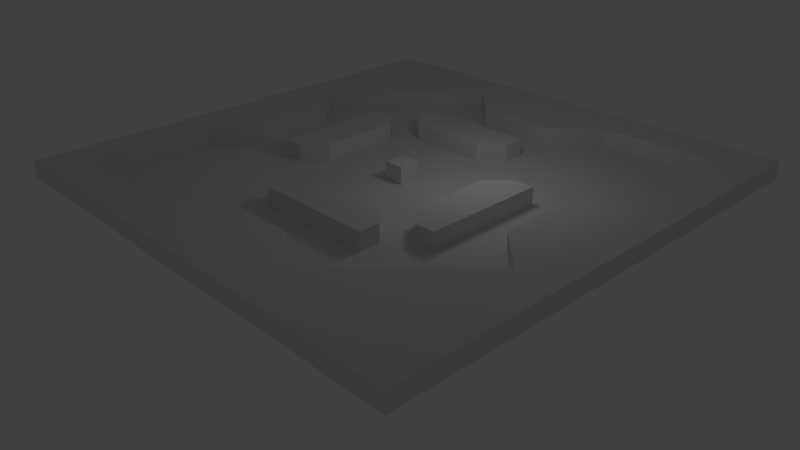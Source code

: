 # Source: obstacles_01_final_with_ground.blend  (saved by Blender 2.70.2; exported with 4.5.12 LTS)
import bpy
from mathutils import Matrix  # noqa: F401  (used for matrix-valued properties, if any)

bpy.ops.wm.read_factory_settings(use_empty=True)
scene = bpy.context.scene
scene.name = 'Scene'

# ---- collections
col_collection_1 = bpy.data.collections.new('Collection 1'); scene.collection.children.link(col_collection_1)

# ---- world
world_world = bpy.data.worlds.new('World'); scene.world = world_world
world_world.color = (0.05088, 0.05088, 0.05088)
world_world.use_sun_shadow = False
world_world.sun_shadow_jitter_overblur = 0.0
world_world.cycles.sampling_method = 'MANUAL'
world_world.cycles.sample_map_resolution = 256

# ---- cameras
cam_camera = bpy.data.cameras.new('Camera')
cam_camera.clip_end = 100.0
cam_camera.lens = 35.0
cam_camera.sensor_width = 32.0
cam_camera.sensor_height = 18.0
cam_camera.ortho_scale = 7.314
cam_camera.dof.focus_distance = 0.0
cam_camera.dof.aperture_fstop = 128.0

# ---- lights
light_lamp = bpy.data.lights.new('Lamp', 'POINT')
light_lamp.transmission_factor = 0.0
light_lamp.cutoff_distance = 30.0
light_lamp.energy = 100.0
light_lamp.shadow_buffer_clip_start = 1.001
light_lamp.shadow_soft_size = 1.0
light_lamp.shadow_maximum_resolution = 0.006
light_lamp.use_absolute_resolution = True
light_lamp.cycles.use_multiple_importance_sampling = False

# ---- meshes
me_grid = bpy.data.meshes.new('Grid')
me_grid.from_pydata([(-12.0, -12.0, 0.0), (-10.0, -12.0, 0.0), (-8.0, -12.0, 0.0), (-6.0, -12.0, 0.0), (-4.0, -12.0, 0.0), (-2.0, -12.0, 0.0), (3.576e-07, -12.0, 0.0), (2.0, -12.0, 0.0), (4.0, -12.0, 0.0), (6.0, -12.0, 0.0), (8.0, -12.0, 0.0), (10.0, -12.0, 0.0), (12.0, -12.0, 0.0), (-12.0, -10.0, 0.0), (-10.0, -10.0, 0.0), (-8.0, -10.0, 0.0), (-6.0, -10.0, 0.0), (12.0, -10.0, 0.0), (-12.0, -8.0, 0.0), (-10.0, -8.0, 0.0), (-8.0, -8.0, 0.0), (-6.0, -8.0, 0.0), (12.0, -8.0, 0.0), (-12.0, -6.0, 0.0), (-10.0, -6.0, 0.0), (-8.0, -6.0, 0.0), (12.0, -6.0, 0.0), (-12.0, -4.0, 0.0), (12.0, -4.0, 0.0), (-12.0, -2.0, 0.0), (12.0, -2.0, 0.0), (-12.0, 3.576e-07, 0.0), (12.0, 3.576e-07, 0.0), (-12.0, 2.0, 0.0), (12.0, 2.0, 0.0), (-12.0, 4.0, 0.0), (12.0, 4.0, 0.0), (-12.0, 6.0, 0.0), (10.0, 6.0, 0.0), (12.0, 6.0, 0.0), (-12.0, 8.0, 0.0), (10.0, 8.0, 0.0), (12.0, 8.0, 0.0), (-12.0, 10.0, 0.0), (6.0, 10.0, 0.0), (8.0, 10.0, 0.0), (10.0, 10.0, 0.0), (12.0, 10.0, 0.0), (-12.0, 12.0, 0.0), (-10.0, 12.0, 0.0), (-8.0, 12.0, 0.0), (-6.0, 12.0, 0.0), (-4.0, 12.0, 0.0), (-2.0, 12.0, 0.0), (3.576e-07, 12.0, 0.0), (2.0, 12.0, 0.0), (4.0, 12.0, 0.0), (6.0, 12.0, 0.0), (8.0, 12.0, 0.0), (10.0, 12.0, 0.0), (12.0, 12.0, 0.0), (4.0, -10.0, 0.0), (-4.0, -10.0, 0.0), (-4.0, -8.0, 0.0), (-2.0, -8.0, 0.0), (0.0, -8.0, 0.0), (2.0, -8.0, 0.0), (4.0, -8.0, 0.0), (6.0, -8.0, 0.0), (8.0, -6.0, 0.0), (6.0, -6.0, 0.0), (4.0, -6.0, 0.0), (2.0, -6.0, 0.0), (0.0, -6.0, 0.0), (-2.0, -6.0, 0.0), (-4.0, -6.0, 0.0), (-6.0, -6.0, 0.0), (-10.0, -4.0, 0.0), (-8.0, -4.0, 0.0), (-6.0, -4.0, 0.0), (-4.0, -4.0, 0.0), (-2.0, -4.0, 0.0), (0.0, -4.0, 0.0), (2.0, -4.0, 0.0), (4.0, -4.0, 0.0), (6.0, -4.0, 0.0), (8.0, -4.0, 0.0), (10.0, -4.0, 0.0), (8.0, -2.0, 0.0), (6.0, -2.0, 0.0), (4.0, -2.0, 0.0), (2.0, -2.0, 0.0), (0.0, -2.0, 0.0), (-2.0, -2.0, 0.0), (-4.0, -2.0, 0.0), (-6.0, -2.0, 0.0), (-8.0, -2.0, 0.0), (-8.0, 0.0, 0.0), (-6.0, 0.0, 0.0), (-4.0, 0.0, 0.0), (-2.0, 0.0, 0.0), (2.0, 0.0, 0.0), (4.0, 0.0, 0.0), (6.0, 0.0, 0.0), (8.0, 0.0, 0.0), (8.0, 2.0, 0.0), (6.0, 2.0, 0.0), (4.0, 2.0, 0.0), (2.0, 2.0, 0.0), (0.0, 2.0, 0.0), (-2.0, 2.0, 0.0), (-4.0, 2.0, 0.0), (-6.0, 2.0, 0.0), (-8.0, 2.0, 0.0), (-10.0, 4.0, 0.0), (-8.0, 4.0, 0.0), (-6.0, 4.0, 0.0), (-4.0, 4.0, 0.0), (-2.0, 4.0, 0.0), (0.0, 4.0, 0.0), (2.0, 4.0, 0.0), (4.0, 4.0, 0.0), (6.0, 4.0, 0.0), (8.0, 4.0, 0.0), (10.0, 4.0, 0.0), (8.0, 6.0, 0.0), (6.0, 6.0, 0.0), (4.0, 6.0, 0.0), (2.0, 6.0, 0.0), (0.0, 6.0, 0.0), (-2.0, 6.0, 0.0), (-4.0, 6.0, 0.0), (-6.0, 6.0, 0.0), (-8.0, 6.0, 0.0), (-6.0, 8.0, 0.0), (-4.0, 8.0, 0.0), (-2.0, 8.0, 0.0), (0.0, 8.0, 0.0), (2.0, 8.0, 0.0), (4.0, 8.0, 0.0), (6.0, 8.0, 0.0), (8.0, 8.0, 0.0), (4.0, 10.0, 0.0), (-4.0, 10.0, 0.0), (-3.0, 4.0, 0.0), (-3.0, 6.0, 0.0), (-4.0, 5.0, 0.0), (3.0, -6.0, 0.0), (-1.0, -6.0, 0.0), (-2.0, -5.0, 0.0), (-1.0, -4.0, 0.0), (4.0, -5.0, 0.0), (3.0, -4.0, 0.0), (5.0, -4.0, 0.0), (6.0, -3.0, 0.0), (4.0, -3.0, 0.0), (-5.0, -2.0, 0.0), (-6.0, -1.0, 0.0), (-4.0, -1.0, 0.0), (6.0, 1.0, 0.0), (5.0, 2.0, 0.0), (4.0, 1.0, 0.0), (-6.0, 3.0, 0.0), (-4.0, 3.0, 0.0), (-5.0, 4.0, 0.0), (1.0, 4.0, 0.0), (2.0, 5.0, 0.0), (1.0, 6.0, 0.0), (1.0, -2.0, 0.0), (0.5, 0.0, 0.0), (1.0, 0.0, 0.0), (1.0, 2.0, 0.0), (-1.0, -2.0, 0.0), (-1.0, 0.0, 0.0), (-0.5, 0.0, 0.0), (-1.0, 2.0, 0.0), (2.0, 1.0, 0.0), (0.0, 0.5, 0.0), (0.0, 1.0, 0.0), (-2.0, 1.0, 0.0), (0.5, 0.5, 0.0), (0.5, 1.0, 0.0), (1.0, 0.5, 0.0), (1.0, 1.0, 0.0), (-1.0, 0.5, 0.0), (-1.0, 1.0, 0.0), (-0.5, 0.5, 0.0), (-0.5, 1.0, 0.0), (-2.0, -1.0, 0.0), (0.0, -1.0, 0.0), (0.0, -0.5, 0.0), (2.0, -1.0, 0.0), (0.5, -1.0, 0.0), (0.5, -0.5, 0.0), (1.0, -1.0, 0.0), (1.0, -0.5, 0.0), (-1.0, -1.0, 0.0), (-1.0, -0.5, 0.0), (-0.5, -1.0, 0.0), (-0.5, -0.5, 0.0), (-12.0, -12.0, 0.8528), (-10.0, -12.0, 0.8528), (-8.0, -12.0, 0.8528), (-6.0, -12.0, 0.8528), (-4.0, -12.0, 0.8528), (-2.0, -12.0, 0.8528), (3.576e-07, -12.0, 0.8528), (2.0, -12.0, 0.8528), (4.0, -12.0, 0.8528), (6.0, -12.0, 0.8528), (8.0, -12.0, 0.8528), (10.0, -12.0, 0.8528), (12.0, -12.0, 0.8528), (-12.0, -10.0, 0.8528), (-10.0, -10.0, 0.8528), (-8.0, -10.0, 0.8528), (-6.0, -10.0, 0.8528), (12.0, -10.0, 0.8528), (-12.0, -8.0, 0.8528), (-10.0, -8.0, 0.8528), (12.0, -8.0, 0.8528), (-12.0, -6.0, 0.8528), (-10.0, -6.0, 0.8528), (12.0, -6.0, 0.8528), (-12.0, -4.0, 0.8528), (12.0, -4.0, 0.8528), (-12.0, -2.0, 0.8528), (12.0, -2.0, 0.8528), (-12.0, 3.576e-07, 0.8528), (12.0, 3.576e-07, 0.8528), (-12.0, 2.0, 0.8528), (12.0, 2.0, 0.8528), (-12.0, 4.0, 0.8528), (12.0, 4.0, 0.8528), (-12.0, 6.0, 0.8528), (10.0, 6.0, 0.8528), (12.0, 6.0, 0.8528), (-12.0, 8.0, 0.8528), (10.0, 8.0, 0.8528), (12.0, 8.0, 0.8528), (-12.0, 10.0, 0.8528), (6.0, 10.0, 0.8528), (8.0, 10.0, 0.8528), (10.0, 10.0, 0.8528), (12.0, 10.0, 0.8528), (-12.0, 12.0, 0.8528), (-10.0, 12.0, 0.8528), (-8.0, 12.0, 0.8528), (-6.0, 12.0, 0.8528), (-4.0, 12.0, 0.8528), (-2.0, 12.0, 0.8528), (3.576e-07, 12.0, 0.8528), (2.0, 12.0, 0.8528), (4.0, 12.0, 0.8528), (6.0, 12.0, 0.8528), (8.0, 12.0, 0.8528), (10.0, 12.0, 0.8528), (12.0, 12.0, 0.8528), (10.0, -10.0, 0.8528), (8.0, -10.0, 0.8528), (6.0, -10.0, 0.8528), (4.0, -10.0, 0.8528), (2.0, -10.0, 0.8528), (0.0, -10.0, 0.8528), (-2.0, -10.0, 0.8528), (-4.0, -10.0, 0.8528), (-2.0, -8.0, 0.8528), (0.0, -8.0, 0.8528), (2.0, -8.0, 0.8528), (6.0, -8.0, 0.8528), (8.0, -8.0, 0.8528), (10.0, -8.0, 0.8528), (10.0, -6.0, 0.8528), (8.0, -6.0, 0.8528), (4.0, -6.0, 0.8528), (2.0, -6.0, 0.8528), (0.0, -6.0, 0.8528), (-2.0, -6.0, 0.8528), (-10.0, -4.0, 0.8528), (0.0, -4.0, 0.8528), (2.0, -4.0, 0.8528), (6.0, -4.0, 0.8528), (10.0, -4.0, 0.8528), (10.0, -2.0, 0.8528), (8.0, -2.0, 0.8528), (6.0, -2.0, 0.8528), (4.0, -2.0, 0.8528), (-6.0, -2.0, 0.8528), (-8.0, -2.0, 0.8528), (-10.0, -2.0, 0.8528), (-10.0, 0.0, 0.8528), (-8.0, 0.0, 0.8528), (-6.0, 0.0, 0.8528), (-4.0, 0.0, 0.8528), (0.0, 0.0, 0.8528), (4.0, 0.0, 0.8528), (6.0, 0.0, 0.8528), (8.0, 0.0, 0.8528), (10.0, 0.0, 0.8528), (10.0, 2.0, 0.8528), (8.0, 2.0, 0.8528), (6.0, 2.0, 0.8528), (-4.0, 2.0, 0.8528), (-6.0, 2.0, 0.8528), (-8.0, 2.0, 0.8528), (-10.0, 2.0, 0.8528), (-10.0, 4.0, 0.8528), (-6.0, 4.0, 0.8528), (-2.0, 4.0, 0.8528), (0.0, 4.0, 0.8528), (10.0, 4.0, 0.8528), (2.0, 6.0, 0.8528), (0.0, 6.0, 0.8528), (-2.0, 6.0, 0.8528), (-4.0, 6.0, 0.8528), (-8.0, 6.0, 0.8528), (-10.0, 6.0, 0.8528), (-10.0, 8.0, 0.8528), (-8.0, 8.0, 0.8528), (-6.0, 8.0, 0.8528), (-2.0, 8.0, 0.8528), (0.0, 8.0, 0.8528), (2.0, 8.0, 0.8528), (4.0, 10.0, 0.8528), (2.0, 10.0, 0.8528), (0.0, 10.0, 0.8528), (-2.0, 10.0, 0.8528), (-4.0, 10.0, 0.8528), (-6.0, 10.0, 0.8528), (-8.0, 10.0, 0.8528), (-10.0, 10.0, 0.8528), (-3.0, 4.0, 0.8528), (-2.0, 5.0, 0.8528), (-3.0, 6.0, 0.8528), (-4.0, 5.0, 0.8528), (-3.0, 5.0, 0.8528), (3.0, -6.0, 0.8528), (-1.0, -6.0, 0.8528), (-2.0, -5.0, 0.8528), (0.0, -5.0, 0.8528), (-1.0, -4.0, 0.8528), (2.0, -5.0, 0.8528), (4.0, -5.0, 0.8528), (3.0, -4.0, 0.8528), (5.0, -4.0, 0.8528), (6.0, -3.0, 0.8528), (5.0, -2.0, 0.8528), (4.0, -3.0, 0.8528), (-5.0, -2.0, 0.8528), (-6.0, -1.0, 0.8528), (-4.0, -1.0, 0.8528), (-5.0, 0.0, 0.8528), (5.0, 0.0, 0.8528), (6.0, 1.0, 0.8528), (5.0, 2.0, 0.8528), (4.0, 1.0, 0.8528), (-5.0, 2.0, 0.8528), (-6.0, 3.0, 0.8528), (-4.0, 3.0, 0.8528), (-5.0, 4.0, 0.8528), (1.0, 4.0, 0.8528), (2.0, 5.0, 0.8528), (1.0, 6.0, 0.8528), (0.0, 5.0, 0.8528), (-1.0, -5.0, 0.8528), (3.0, -5.0, 0.8528), (5.0, -3.0, 0.8528), (-5.0, -1.0, 0.8528), (5.0, 1.0, 0.8528), (-5.0, 3.0, 0.8528), (1.0, 5.0, 0.8528), (0.5, 0.0, 0.8528), (-0.5, 0.0, 0.8528), (0.0, 0.5, 0.8528), (0.5, 0.5, 0.8528), (-0.5, 0.5, 0.8528), (0.0, -0.5, 0.8528), (0.5, -0.5, 0.8528), (-0.5, -0.5, 0.8528)], [], [(52, 51, 248, 249), (68, 61, 261, 269), (151, 152, 343, 342), (186, 174, 372, 375), (95, 156, 348, 287), (153, 85, 281, 344), (154, 89, 285, 345), (96, 97, 291, 288), (14, 19, 219, 214), (103, 159, 353, 296), (14, 15, 20, 19), (15, 16, 21, 20), (12, 17, 217, 212), (19, 20, 25, 24), (23, 18, 218, 221), (129, 130, 313, 312), (32, 34, 231, 229), (31, 29, 226, 228), (134, 143, 327, 319), (133, 134, 319, 315), (98, 157, 349, 292), (42, 47, 244, 239), (59, 58, 255, 256), (50, 49, 246, 247), (155, 153, 344, 347), (163, 164, 359, 358), (69, 68, 269, 273), (147, 71, 274, 336), (156, 158, 350, 348), (118, 119, 309, 308), (0, 1, 201, 200), (3, 4, 204, 203), (177, 186, 375, 373), (104, 88, 284, 297), (8, 9, 209, 208), (2, 3, 203, 202), (11, 12, 212, 211), (5, 6, 206, 205), (10, 11, 211, 210), (161, 102, 295, 355), (67, 68, 70, 71), (66, 67, 71, 147, 72), (64, 65, 73, 148, 74), (63, 64, 74, 75), (76, 75, 80, 79), (75, 74, 149, 81, 80), (162, 112, 303, 357), (29, 27, 224, 226), (151, 153, 84), (70, 69, 86, 85), (85, 86, 88, 89, 154), (152, 84, 155), (81, 150, 82, 92, 172, 93), (80, 81, 93, 94), (79, 80, 94, 156, 95), (78, 79, 95, 96), (77, 78, 96), (130, 145, 333, 313), (96, 95, 157, 98, 97), (136, 137, 321, 320), (94, 93, 188, 100, 99, 158), (36, 39, 236, 233), (103, 104, 105, 106, 159), (35, 33, 230, 232), (101, 102, 161, 107, 108, 176), (113, 112, 162, 116, 115), (163, 117, 164), (111, 110, 118, 144, 117, 163), (109, 171, 108, 120, 165, 119), (108, 107, 121, 120), (107, 160, 106, 122, 121), (106, 105, 123, 122), (113, 114, 306, 304), (122, 123, 125, 126), (121, 122, 126, 127), (120, 121, 127, 128, 166), (72, 147, 336, 275), (116, 164, 117, 146, 131, 132), (115, 116, 132, 133), (114, 115, 133), (85, 154, 345, 281), (133, 132, 134), (132, 131, 135, 134), (131, 145, 130, 136, 135), (130, 129, 137, 136), (129, 167, 128, 138, 137), (128, 127, 139, 138), (127, 126, 140, 139), (126, 125, 141, 140), (138, 139, 142), (135, 136, 143), (134, 135, 143), (119, 165, 360, 309), (57, 56, 253, 254), (113, 115, 114), (48, 43, 240, 245), (60, 59, 256, 257), (150, 149, 338, 340), (66, 65, 267, 268), (169, 180, 374, 371), (15, 14, 214, 215), (149, 74, 277, 338), (112, 98, 292, 303), (117, 144, 146), (190, 193, 377, 376), (105, 104, 297, 300), (71, 70, 85, 153, 151), (144, 118, 308, 331), (84, 153, 155), (17, 22, 220, 217), (83, 152, 155, 90, 91), (111, 163, 358, 302), (156, 94, 158), (33, 31, 228, 230), (167, 129, 312, 362), (137, 138, 322, 321), (43, 40, 237, 240), (40, 37, 234, 237), (165, 120, 166), (114, 133, 315, 306), (107, 161, 160), (151, 84, 152), (81, 149, 150), (63, 62, 64), (67, 61, 68), (86, 87, 88), (70, 68, 69), (61, 67, 66), (86, 69, 87), (123, 105, 124), (83, 91, 168, 92, 82), (109, 119, 118, 110, 175), (90, 155, 347, 286), (55, 54, 251, 252), (46, 41, 238, 243), (193, 195, 170, 169), (197, 199, 174, 173), (47, 60, 257, 244), (92, 189, 198, 196, 172), (109, 175, 185, 187, 178), (128, 167, 362, 311), (186, 177, 178, 187), (100, 173, 184, 185, 179), (112, 113, 97, 98), (58, 57, 254, 255), (165, 166, 361, 360), (177, 180, 181, 178), (100, 188, 196, 197, 173), (169, 170, 182, 180), (180, 182, 183, 181), (93, 172, 196, 188), (101, 176, 183, 182, 170), (173, 174, 186, 184), (184, 186, 187, 185), (108, 171, 183, 176), (198, 189, 190, 199), (101, 170, 195, 194, 191), (109, 178, 181, 183, 171), (104, 103, 89, 88), (110, 111, 99, 100, 179), (61, 66, 268, 261), (66, 72, 73, 65), (91, 191, 194, 168), (189, 192, 193, 190), (192, 194, 195, 193), (102, 101, 191, 91, 90), (110, 179, 185, 175), (196, 198, 199, 197), (92, 168, 194, 192, 189), (200, 201, 214, 213), (201, 202, 215, 214), (202, 203, 216, 215), (213, 214, 219, 218), (218, 219, 222, 221), (235, 236, 239, 238), (238, 239, 244, 243), (241, 242, 255, 254), (242, 243, 256, 255), (243, 244, 257, 256), (265, 264, 266), (264, 263, 267, 266), (262, 261, 268), (261, 260, 269), (260, 259, 270, 269), (259, 258, 271, 270), (270, 271, 272, 273), (269, 270, 273), (364, 339, 279, 340), (365, 342, 343), (273, 272, 282), (282, 283, 284), (366, 345, 285, 346), (289, 288, 291, 290), (367, 350, 293, 351), (378, 376, 294, 372), (297, 298, 299, 300), (368, 353, 301, 354), (305, 304, 306), (300, 299, 310), (370, 361, 311, 362), (308, 309, 363, 312, 313, 332), (335, 332, 313, 333), (316, 315, 318, 317), (321, 322, 324, 325), (320, 321, 325, 326), (318, 319, 328, 329), (317, 318, 329, 330), (289, 278, 288), (318, 315, 319), (316, 306, 315), (320, 326, 327), (328, 319, 327), (324, 322, 323), (334, 335, 333, 314), (331, 335, 334), (331, 308, 332, 335), (338, 364, 340), (277, 337, 364, 338), (337, 276, 339, 364), (341, 365, 343, 280), (275, 336, 365, 341), (336, 274, 342, 365), (347, 366, 346, 286), (344, 281, 345, 366), (349, 367, 351, 292), (287, 348, 367, 349), (355, 368, 354), (295, 352, 368, 355), (352, 296, 353, 368), (367, 348, 350), (357, 369, 359, 307), (303, 356, 369, 357), (356, 302, 358, 369), (363, 370, 362, 312), (309, 360, 370, 363), (369, 358, 359), (370, 360, 361), (344, 366, 347), (276, 275, 341, 280, 279, 339), (296, 352, 295, 286, 346, 285), (376, 377, 371, 294), (262, 268, 267, 263), (372, 294, 373, 375), (302, 356, 303, 292, 351, 293), (298, 297, 284, 283), (294, 371, 374, 373), (304, 305, 290, 291), (158, 99, 293, 350), (49, 48, 245, 246), (159, 106, 301, 353), (146, 144, 331, 334), (145, 131, 314, 333), (77, 96, 288, 278), (34, 36, 233, 231), (28, 30, 227, 225), (19, 24, 222, 219), (27, 23, 221, 224), (89, 103, 296, 285), (13, 0, 200, 213), (82, 150, 340, 279), (16, 15, 215, 216), (180, 177, 373, 374), (174, 199, 378, 372), (88, 87, 282, 284), (87, 69, 273, 282), (160, 161, 355, 354), (54, 53, 250, 251), (106, 160, 354, 301), (51, 50, 247, 248), (45, 46, 243, 242), (116, 162, 357, 307), (131, 146, 334, 314), (39, 42, 239, 236), (143, 136, 320, 327), (30, 32, 229, 227), (164, 116, 307, 359), (22, 26, 223, 220), (199, 190, 376, 378), (9, 10, 210, 209), (6, 7, 207, 206), (18, 13, 213, 218), (1, 2, 202, 201), (7, 8, 208, 207), (4, 5, 205, 204), (97, 113, 304, 291), (74, 148, 337, 277), (124, 105, 300, 310), (73, 72, 275, 276), (64, 62, 265, 266), (56, 55, 252, 253), (53, 52, 249, 250), (152, 83, 280, 343), (44, 45, 242, 241), (148, 73, 276, 337), (41, 38, 235, 238), (37, 35, 232, 234), (26, 28, 225, 223), (166, 128, 311, 361), (157, 95, 287, 349), (102, 90, 286, 295), (71, 151, 342, 274), (99, 111, 302, 293), (193, 169, 371, 377), (83, 82, 279, 280), (65, 64, 266, 267), (16, 62, 63, 21), (24, 25, 78, 77), (123, 124, 38, 125), (125, 38, 41, 141), (139, 140, 44, 142), (140, 141, 45, 44), (141, 41, 46, 45), (21, 63, 75, 76), (20, 21, 76, 25), (25, 76, 79, 78), (24, 77, 278, 222), (62, 16, 216, 265), (203, 204, 265, 216), (204, 205, 264, 265), (205, 206, 263, 264), (206, 207, 262, 263), (207, 208, 261, 262), (208, 209, 260, 261), (209, 210, 259, 260), (210, 211, 258, 259), (211, 212, 217, 258), (258, 217, 220, 271), (271, 220, 223, 272), (221, 222, 278, 224), (272, 223, 225, 282), (224, 278, 289, 226), (282, 225, 227, 283), (226, 289, 290, 228), (283, 227, 229, 298), (228, 290, 305, 230), (298, 229, 231, 299), (230, 305, 306, 232), (299, 231, 233, 310), (232, 306, 316, 234), (310, 233, 236, 235), (234, 316, 317, 237), (237, 317, 330, 240), (240, 330, 246, 245), (330, 329, 247, 246), (329, 328, 248, 247), (328, 327, 249, 248), (327, 326, 250, 249), (326, 325, 251, 250), (325, 324, 252, 251), (324, 323, 253, 252), (323, 241, 254, 253), (142, 44, 241, 323), (38, 124, 310, 235), (142, 323, 322, 138)])
_k = set([(0, 200), (12, 212), (14, 15), (14, 19), (14, 214), (15, 16), (16, 62), (19, 24), (24, 77), (38, 41), (38, 124), (41, 46), (44, 45), (44, 142), (45, 46), (46, 243), (48, 245), (60, 257), (61, 66), (61, 68), (61, 261), (62, 64), (62, 265), (64, 65), (64, 266), (65, 66), (66, 268), (68, 69), (69, 87), (69, 273), (71, 147), (71, 151), (71, 274), (72, 73), (72, 147), (73, 148), (74, 148), (74, 149), (74, 277), (77, 96), (77, 278), (82, 83), (82, 150), (83, 152), (85, 153), (85, 154), (85, 281), (87, 88), (87, 282), (88, 104), (88, 284), (89, 103), (89, 154), (90, 102), (90, 155), (95, 156), (95, 157), (95, 287), (96, 97), (96, 288), (97, 113), (98, 112), (98, 157), (99, 111), (99, 158), (102, 161), (103, 159), (104, 105), (105, 124), (106, 159), (106, 160), (106, 301), (111, 163), (112, 162), (113, 114), (113, 304), (114, 133), (114, 306), (116, 162), (116, 164), (116, 307), (118, 119), (118, 144), (119, 165), (128, 166), (128, 167), (128, 311), (129, 130), (129, 167), (130, 145), (131, 145), (131, 146), (131, 314), (133, 134), (134, 143), (136, 137), (136, 143), (136, 320), (137, 138), (138, 142), (138, 322), (142, 323), (143, 327), (144, 146), (144, 331), (146, 334), (149, 150), (149, 338), (150, 340), (151, 152), (151, 342), (152, 343), (153, 155), (153, 344), (155, 347), (156, 158), (156, 348), (158, 350), (160, 161), (160, 354), (161, 355), (163, 164), (163, 358), (164, 359), (165, 166), (165, 360), (166, 361), (169, 180), (169, 193), (174, 186), (174, 199), (177, 180), (177, 186), (180, 374), (186, 375), (190, 193), (190, 199), (193, 377), (199, 378), (200, 201), (200, 213), (201, 202), (202, 203), (203, 204), (204, 205), (205, 206), (206, 207), (207, 208), (208, 209), (209, 210), (210, 211), (211, 212), (212, 217), (213, 218), (214, 215), (214, 219), (215, 216), (216, 265), (217, 220), (218, 221), (219, 222), (220, 223), (221, 224), (222, 278), (223, 225), (224, 226), (225, 227), (226, 228), (227, 229), (228, 230), (229, 231), (230, 232), (231, 233), (232, 234), (233, 236), (234, 237), (235, 238), (235, 310), (236, 239), (237, 240), (238, 243), (239, 244), (240, 245), (241, 242), (241, 323), (242, 243), (244, 257), (245, 246), (246, 247), (247, 248), (248, 249), (249, 250), (250, 251), (251, 252), (252, 253), (253, 254), (254, 255), (255, 256), (256, 257), (261, 268), (261, 269), (265, 266), (266, 267), (267, 268), (269, 273), (273, 282), (274, 336), (274, 342), (275, 276), (275, 336), (276, 337), (277, 337), (277, 338), (278, 288), (279, 280), (279, 340), (280, 343), (281, 344), (281, 345), (282, 284), (284, 297), (285, 296), (285, 345), (286, 295), (286, 347), (287, 348), (287, 349), (288, 291), (291, 304), (292, 303), (292, 349), (293, 302), (293, 350), (295, 355), (296, 353), (297, 300), (300, 310), (301, 353), (301, 354), (302, 358), (303, 357), (304, 306), (306, 315), (307, 357), (307, 359), (308, 309), (308, 331), (309, 360), (311, 361), (311, 362), (312, 313), (312, 362), (313, 333), (314, 333), (314, 334), (315, 319), (319, 327), (320, 321), (320, 327), (321, 322), (322, 323), (331, 334), (338, 340), (342, 343), (344, 347), (348, 350), (354, 355), (358, 359), (360, 361), (371, 374), (371, 377), (372, 375), (372, 378), (373, 374), (373, 375), (376, 377), (376, 378)])
me_grid.attributes.new('sharp_edge', 'BOOLEAN', 'EDGE').data.foreach_set('value', [ (min(e.vertices), max(e.vertices)) in _k for e in me_grid.edges])
_uv = me_grid.uv_layers.new(name='UVMap')
_uv.uv.foreach_set('vector', [0.0, 0.0, 0.0, 0.0, 0.0, 0.0, 0.0, 0.0, 0.0, 0.0, 0.0, 0.0, 0.0, 0.0, 0.0, 0.0, 0.0, 0.0, 0.0, 0.0, 0.0, 0.0, 0.0, 0.0, 0.0, 0.0, 0.0, 0.0, 0.0, 0.0, 0.0, 0.0, 0.0, 0.0, 0.0, 0.0, 0.0, 0.0, 0.0, 0.0, 0.0, 0.0, 0.0, 0.0, 0.0, 0.0, 0.0, 0.0, 0.0, 0.0, 0.0, 0.0, 0.0, 0.0, 0.0, 0.0, 0.0, 0.0, 0.0, 0.0, 0.0, 0.0, 0.0, 0.0, 0.0, 0.0, 0.0, 0.0, 0.0, 0.0, 0.0, 0.0, 0.0, 0.0, 0.0, 0.0, 0.0, 0.0, 0.0, 0.0, 0.0, 0.0, 0.0, 0.0, 0.0, 0.0, 0.0, 0.0, 0.0, 0.0, 0.0, 0.0, 0.0, 0.0, 0.0, 0.0, 0.0, 0.0, 0.0, 0.0, 0.0, 0.0, 0.0, 0.0, 0.0, 0.0, 0.0, 0.0, 0.0, 0.0, 0.0, 0.0, 0.0, 0.0, 0.0, 0.0, 0.0, 0.0, 0.0, 0.0, 0.0, 0.0, 0.0, 0.0, 0.0, 0.0, 0.0, 0.0, 0.0, 0.0, 0.0, 0.0, 0.0, 0.0, 0.0, 0.0, 0.0, 0.0, 0.0, 0.0, 0.0, 0.0, 0.0, 0.0, 0.0, 0.0, 0.0, 0.0, 0.0, 0.0, 0.0, 0.0, 0.0, 0.0, 0.0, 0.0, 0.0, 0.0, 0.0, 0.0, 0.0, 0.0, 0.0, 0.0, 0.0, 0.0, 0.0, 0.0, 0.0, 0.0, 0.0, 0.0, 0.0, 0.0, 0.0, 0.0, 0.0, 0.0, 0.0, 0.0, 0.0, 0.0, 0.0, 0.0, 0.0, 0.0, 0.0, 0.0, 0.0, 0.0, 0.0, 0.0, 0.0, 0.0, 0.0, 0.0, 0.0, 0.0, 0.0, 0.0, 0.0, 0.0, 0.0, 0.0, 0.0, 0.0, 0.0, 0.0, 0.0, 0.0, 0.0, 0.0, 0.0, 0.0, 0.0, 0.0, 0.0, 0.0, 0.0, 0.0, 0.0, 0.0, 0.0, 0.0, 0.0, 0.0, 0.0, 0.0, 0.0, 0.0, 0.0, 0.0, 0.0, 0.0, 0.0, 0.0, 0.0, 0.0, 0.0, 0.0, 0.0, 0.0, 0.0, 0.0, 0.0, 0.0, 0.0, 0.0, 0.0, 0.0, 0.0, 0.0, 0.0, 0.0, 0.0, 0.0, 0.0, 0.0, 0.0, 0.0, 0.0, 0.0, 0.0, 0.0, 0.0, 0.0, 0.0, 0.0, 0.0, 0.0, 0.0, 0.0, 0.0, 0.0, 0.0, 0.0, 0.0, 0.0, 0.0, 0.0, 0.0, 0.0, 0.0, 0.0, 0.0, 0.0, 0.0, 0.0, 0.0, 0.0, 0.0, 0.0, 0.0, 0.0, 0.0, 0.0, 0.0, 0.0, 0.0, 0.0, 0.0, 0.0, 0.0, 0.0, 0.0, 0.0, 0.0, 0.0, 0.0, 0.0, 0.0, 0.0, 0.0, 0.0, 0.0, 0.0, 0.0, 0.0, 0.0, 0.0, 0.0, 0.0, 0.0, 0.0, 0.0, 0.0, 0.0, 0.0, 0.0, 0.0, 0.0, 0.0, 0.0, 0.0, 0.0, 0.0, 0.0, 0.0, 0.0, 0.0, 0.0, 0.0, 0.0, 0.0, 0.0, 0.0, 0.0, 0.0, 0.0, 0.0, 0.0, 0.0, 0.0, 0.0, 0.0, 0.0, 0.0, 0.0, 0.0, 0.0, 0.0, 0.0, 0.0, 0.0, 0.0, 0.0, 0.0, 0.0, 0.0, 0.0, 0.0, 0.0, 0.0, 0.0, 0.0, 0.0, 0.0, 0.0, 0.0, 0.0, 0.0, 0.0, 0.0, 0.0, 0.0, 0.0, 0.0, 0.0, 0.0, 0.0, 0.0, 0.0, 0.0, 0.0, 0.0, 0.0, 0.0, 0.0, 0.0, 0.0, 0.0, 0.0, 0.0, 0.0, 0.0, 0.0, 0.0, 0.0, 0.0, 0.0, 0.0, 0.0, 0.0, 0.0, 0.0, 0.0, 0.0, 0.0, 0.0, 0.0, 0.0, 0.0, 0.0, 0.0, 0.0, 0.0, 0.0, 0.0, 0.0, 0.0, 0.0, 0.0, 0.0, 0.0, 0.0, 0.0, 0.0, 0.0, 0.0, 0.0, 0.0, 0.0, 0.0, 0.0, 0.0, 0.0, 0.0, 0.0, 0.0, 0.0, 0.0, 0.0, 0.0, 0.0, 0.0, 0.0, 0.0, 0.0, 0.0, 0.0, 0.0, 0.0, 0.0, 0.0, 0.0, 0.0, 0.0, 0.0, 0.0, 0.0, 0.0, 0.0, 0.0, 0.0, 0.0, 0.0, 0.0, 0.0, 0.0, 0.0, 0.0, 0.0, 0.0, 0.0, 0.0, 0.0, 0.0, 0.0, 0.0, 0.0, 0.0, 0.0, 0.0, 0.0, 0.0, 0.0, 0.0, 0.0, 0.0, 0.0, 0.0, 0.0, 0.0, 0.0, 0.0, 0.0, 0.0, 0.0, 0.0, 0.0, 0.0, 0.0, 0.0, 0.0, 0.0, 0.0, 0.0, 0.0, 0.0, 0.0, 0.0, 0.0, 0.0, 0.0, 0.0, 0.0, 0.0, 0.0, 0.0, 0.0, 0.0, 0.0, 0.0, 0.0, 0.0, 0.0, 0.0, 0.0, 0.0, 0.0, 0.0, 0.0, 0.0, 0.0, 0.0, 0.0, 0.0, 0.0, 0.0, 0.0, 0.0, 0.0, 0.0, 0.0, 0.0, 0.0, 0.0, 0.0, 0.0, 0.0, 0.0, 0.0, 0.0, 0.0, 0.0, 0.0, 0.0, 0.0, 0.0, 0.0, 0.0, 0.0, 0.0, 0.0, 0.0, 0.0, 0.0, 0.0, 0.0, 0.0, 0.0, 0.0, 0.0, 0.0, 0.0, 0.0, 0.0, 0.0, 0.0, 0.0, 0.0, 0.0, 0.0, 0.0, 0.0, 0.0, 0.0, 0.0, 0.0, 0.0, 0.0, 0.0, 0.0, 0.0, 0.0, 0.0, 0.0, 0.0, 0.0, 0.0, 0.0, 0.0, 0.0, 0.0, 0.0, 0.0, 0.0, 0.0, 0.0, 0.0, 0.0, 0.0, 0.0, 0.0, 0.0, 0.0, 0.0, 0.0, 0.0, 0.0, 0.0, 0.0, 0.0, 0.0, 0.0, 0.0, 0.0, 0.0, 0.0, 0.0, 0.0, 0.0, 0.0, 0.0, 0.0, 0.0, 0.0, 0.0, 0.0, 0.0, 0.0, 0.0, 0.0, 0.0, 0.0, 0.0, 0.0, 0.0, 0.0, 0.0, 0.0, 0.0, 0.0, 0.0, 0.0, 0.0, 0.0, 0.0, 0.0, 0.0, 0.0, 0.0, 0.0, 0.0, 0.0, 0.0, 0.0, 0.0, 0.0, 0.0, 0.0, 0.0, 0.0, 0.0, 0.0, 0.0, 0.0, 0.0, 0.0, 0.0, 0.0, 0.0, 0.0, 0.0, 0.0, 0.0, 0.0, 0.0, 0.0, 0.0, 0.0, 0.0, 0.0, 0.0, 0.0, 0.0, 0.0, 0.0, 0.0, 0.0, 0.0, 0.0, 0.0, 0.0, 0.0, 0.0, 0.0, 0.0, 0.0, 0.0, 0.0, 0.0, 0.0, 0.0, 0.0, 0.0, 0.0, 0.0, 0.0, 0.0, 0.0, 0.0, 0.0, 0.0, 0.0, 0.0, 0.0, 0.0, 0.0, 0.0, 0.0, 0.0, 0.0, 0.0, 0.0, 0.0, 0.0, 0.0, 0.0, 0.0, 0.0, 0.0, 0.0, 0.0, 0.0, 0.0, 0.0, 0.0, 0.0, 0.0, 0.0, 0.0, 0.0, 0.0, 0.0, 0.0, 0.0, 0.0, 0.0, 0.0, 0.0, 0.0, 0.0, 0.0, 0.0, 0.0, 0.0, 0.0, 0.0, 0.0, 0.0, 0.0, 0.0, 0.0, 0.0, 0.0, 0.0, 0.0, 0.0, 0.0, 0.0, 0.0, 0.0, 0.0, 0.0, 0.0, 0.0, 0.0, 0.0, 0.0, 0.0, 0.0, 0.0, 0.0, 0.0, 0.0, 0.0, 0.0, 0.0, 0.0, 0.0, 0.0, 0.0, 0.0, 0.0, 0.0, 0.0, 0.0, 0.0, 0.0, 0.0, 0.0, 0.0, 0.0, 0.0, 0.0, 0.0, 0.0, 0.0, 0.0, 0.0, 0.0, 0.0, 0.0, 0.0, 0.0, 0.0, 0.0, 0.0, 0.0, 0.0, 0.0, 0.0, 0.0, 0.0, 0.0, 0.0, 0.0, 0.0, 0.0, 0.0, 0.0, 0.0, 0.0, 0.0, 0.0, 0.0, 0.0, 0.0, 0.0, 0.0, 0.0, 0.0, 0.0, 0.0, 0.0, 0.0, 0.0, 0.0, 0.0, 0.0, 0.0, 0.0, 0.0, 0.0, 0.0, 0.0, 0.0, 0.0, 0.0, 0.0, 0.0, 0.0, 0.0, 0.0, 0.0, 0.0, 0.0, 0.0, 0.0, 0.0, 0.0, 0.0, 0.0, 0.0, 0.0, 0.0, 0.0, 0.0, 0.0, 0.0, 0.0, 0.0, 0.0, 0.0, 0.0, 0.0, 0.0, 0.0, 0.0, 0.0, 0.0, 0.0, 0.0, 0.0, 0.0, 0.0, 0.0, 0.0, 0.0, 0.0, 0.0, 0.0, 0.0, 0.0, 0.0, 0.0, 0.0, 0.0, 0.0, 0.0, 0.0, 0.0, 0.0, 0.0, 0.0, 0.0, 0.0, 0.0, 0.0, 0.0, 0.0, 0.0, 0.0, 0.0, 0.0, 0.0, 0.0, 0.0, 0.0, 0.0, 0.0, 0.0, 0.0, 0.0, 0.0, 0.0, 0.0, 0.0, 0.0, 0.0, 0.0, 0.0, 0.0, 0.0, 0.0, 0.0, 0.0, 0.0, 0.0, 0.0, 0.0, 0.0, 0.0, 0.0, 0.0, 0.0, 0.0, 0.0, 0.0, 0.0, 0.0, 0.0, 0.0, 0.0, 0.0, 0.0, 0.0, 0.0, 0.0, 0.0, 0.0, 0.0, 0.0, 0.0, 0.0, 0.0, 0.0, 0.0, 0.0, 0.0, 0.0, 0.0, 0.0, 0.0, 0.0, 0.0, 0.0, 0.0, 0.0, 0.0, 0.0, 0.0, 0.0, 0.0, 0.0, 0.0, 0.0, 0.0, 0.0, 0.0, 0.0, 0.0, 0.0, 0.0, 0.0, 0.0, 0.0, 0.0, 0.0, 0.0, 0.0, 0.0, 0.0, 0.0, 0.0, 0.0, 0.0, 0.0, 0.0, 0.0, 0.0, 0.0, 0.0, 0.0, 0.0, 0.0, 0.0, 0.0, 0.0, 0.0, 0.0, 0.0, 0.0, 0.0, 0.0, 0.0, 0.0, 0.0, 0.0, 0.0, 0.0, 0.0, 0.0, 0.0, 0.0, 0.0, 0.0, 0.0, 0.0, 0.0, 0.0, 0.0, 0.0, 0.0, 0.0, 0.0, 0.0, 0.0, 0.0, 0.0, 0.0, 0.0, 0.0, 0.0, 0.0, 0.0, 0.0, 0.0, 0.0, 0.0, 0.0, 0.0, 0.0, 0.0, 0.0, 0.0, 0.0, 0.0, 0.0, 0.0, 0.0, 0.0, 0.0, 0.0, 0.0, 0.0, 0.0, 0.0, 0.0, 0.0, 0.0, 0.0, 0.0, 0.0, 0.0, 0.0, 0.0, 0.0, 0.0, 0.0, 0.0, 0.0, 0.0, 0.0, 0.0, 0.0, 0.0, 0.0, 0.0, 0.0, 0.0, 0.0, 0.0, 0.0, 0.0, 0.0, 0.0, 0.0, 0.0, 0.0, 0.0, 0.0, 0.0, 0.0, 0.0, 0.0, 0.0, 0.0, 0.0, 0.0, 0.0, 0.0, 0.0, 0.0, 0.0, 0.0, 0.0, 0.0, 0.0, 0.0, 0.0, 0.0, 0.0, 0.0, 0.0, 0.0, 0.0, 0.0, 0.0, 0.0, 0.0, 0.0, 0.0, 0.0, 0.0, 0.0, 0.0, 0.0, 0.0, 0.0, 0.0, 0.0, 0.0, 0.0, 0.0, 0.0, 0.0, 0.0, 0.0, 0.0, 0.0, 0.0, 0.0, 0.0, 0.0, 0.0, 0.0, 0.0, 0.0, 0.0, 0.0, 0.0, 0.0, 0.0, 0.0, 0.0, 0.0, 0.0, 0.0, 0.0, 0.0, 0.0, 0.0, 0.0, 0.0, 0.0, 0.0, 0.0, 0.0, 0.0, 0.0, 0.0, 0.0, 0.0, 0.0, 0.0, 0.0, 0.0, 0.0, 0.0, 0.0, 0.0, 0.0, 0.0, 0.0, 0.0, 0.0, 0.0, 0.0, 0.0, 0.0, 0.0, 0.0, 0.0, 0.0, 0.0, 0.0, 0.0, 0.0, 0.0, 0.0, 0.0, 0.0, 0.0, 0.0, 0.0, 0.0, 0.0, 0.0, 0.0, 0.0, 0.0, 0.0, 0.0, 0.0, 0.0, 0.0, 0.0, 0.0, 0.0, 0.0, 0.0, 0.0, 0.0, 0.0, 0.0, 0.0, 0.0, 0.0, 0.0, 0.0, 0.0, 0.0, 0.0, 0.0, 0.0, 0.0, 0.0, 0.0, 0.0, 0.0, 0.0, 0.0, 0.0, 0.0, 0.0, 0.0, 0.0, 0.0, 0.0, 0.0, 0.0, 0.0, 0.0, 0.0, 0.0, 0.0, 0.0, 0.0, 0.0, 0.0, 0.0, 0.0, 0.0, 0.0, 0.0, 0.0, 0.0, 0.0, 0.0, 0.0, 0.0, 0.0, 0.0, 0.0, 0.0, 0.0, 0.0, 0.0, 0.0, 0.0, 0.0, 0.0, 0.0, 0.0, 0.0, 0.0, 0.0, 0.0, 0.0, 0.0, 0.0, 0.0, 0.0, 0.0, 0.0, 0.0, 0.0, 0.0, 0.0, 0.0, 0.0, 0.0, 0.0, 0.0, 0.0, 0.0, 0.0, 0.0, 0.0, 0.0, 0.0, 0.0, 0.0, 0.0, 0.0, 0.0, 0.0, 0.0, 0.0, 0.0, 0.0, 0.0, 0.0, 0.0, 0.0, 0.0, 0.0, 0.0, 0.0, 0.0, 0.0, 0.0, 0.0, 0.0, 0.0, 0.0, 0.0, 0.0, 0.0, 0.0, 0.0, 0.0, 0.0, 0.0, 0.0, 0.0, 0.0, 0.0, 0.0, 0.0, 0.0, 0.0, 0.0, 0.0, 0.0, 0.0, 0.0, 0.0, 0.0, 0.0, 0.0, 0.0, 0.0, 0.0, 0.0, 0.0, 0.0, 0.0, 0.0, 0.0, 0.0, 0.0, 0.0, 0.0, 0.0, 0.0, 0.0, 0.0, 0.0, 0.0, 0.0, 0.0, 0.0, 0.0, 0.0, 0.0, 0.0, 0.0, 0.0, 0.0, 0.0, 0.0, 0.0, 0.0, 0.0, 0.0, 0.0, 0.0, 0.0, 0.0, 0.0, 0.0, 0.0, 0.0, 0.0, 0.0, 0.0, 0.0, 0.0, 0.0, 0.0, 0.0, 0.0, 0.0, 0.0, 0.0, 0.0, 0.0, 0.0, 0.0, 0.0, 0.0, 0.0, 0.0, 0.0, 0.0, 0.0, 0.0, 0.0, 0.0, 0.0, 0.0, 0.0, 0.0, 0.0, 0.0, 0.0, 0.0, 0.0, 0.0, 0.0, 0.0, 0.0, 0.0, 0.0, 0.0, 0.0, 0.0, 0.0, 0.0, 0.0, 0.0, 0.0, 0.0, 0.0, 0.0, 0.0, 0.0, 0.0, 0.0, 0.0, 0.0, 0.0, 0.0, 0.0, 0.0, 0.0, 0.0, 0.0, 0.0, 0.0, 0.0, 0.0, 0.0, 0.0, 0.0, 0.0, 0.0, 0.0, 0.0, 0.0, 0.0, 0.0, 0.0, 0.0, 0.0, 0.0, 0.0, 0.0, 0.0, 0.0, 0.0, 0.0, 0.0, 0.0, 0.0, 0.0, 0.0, 0.0, 0.0, 0.0, 0.0, 0.0, 0.0, 0.0, 0.0, 0.0, 0.0, 0.0, 0.0, 0.0, 0.0, 0.0, 0.0, 0.0, 0.0, 0.0, 0.0, 0.0, 0.0, 0.0, 0.0, 0.0, 0.0, 0.0, 0.0, 0.0, 0.0, 0.0, 0.0, 0.0, 0.0, 0.0, 0.0, 0.0, 0.0, 0.0, 0.0, 0.0, 0.0, 0.0, 0.0, 0.0, 0.0, 0.0, 0.0, 0.0, 0.0, 0.0, 0.0, 0.0, 0.0, 0.0, 0.0, 0.0, 0.0, 0.0, 0.0, 0.0, 0.0, 0.0, 0.0, 0.0, 0.0, 0.0, 0.0, 0.0, 0.0, 0.0, 0.0, 0.0, 0.0, 0.0, 0.0, 0.0, 0.0, 0.0, 0.0, 0.0, 0.0, 0.0, 0.0, 0.0, 0.0, 0.0, 0.0, 0.0, 0.0, 0.0, 0.0, 0.0, 0.0, 0.0, 0.0, 0.0, 0.0, 0.0, 0.0, 0.0, 0.0, 0.0, 0.0, 0.0, 0.0, 0.0, 0.0, 0.0, 0.0, 0.0, 0.0, 0.0, 0.0, 0.0, 0.0, 0.0, 0.0, 0.0, 0.0, 0.0, 0.0, 0.0, 0.0, 0.0, 0.0, 0.0, 0.0, 0.0, 0.0, 0.0, 0.0, 0.0, 0.0, 0.0, 0.0, 0.0, 0.0, 0.0, 0.0, 0.0, 0.0, 0.0, 0.0, 0.0, 0.0, 0.0, 0.0, 0.0, 0.0, 0.0, 0.0, 0.0, 0.0, 0.0, 0.0, 0.0, 0.0, 0.0, 0.0, 0.0, 0.0, 0.0, 0.0, 0.0, 0.0, 0.0, 0.0, 0.0, 0.0, 0.0, 0.0, 0.0, 0.0, 0.0, 0.0, 0.0, 0.0, 0.0, 0.0, 0.0, 0.0, 0.0, 0.0, 0.0, 0.0, 0.0, 0.0, 0.0, 0.0, 0.0, 0.0, 0.0, 0.0, 0.0, 0.0, 0.0, 0.0, 0.0, 0.0, 0.0, 0.0, 0.0, 0.0, 0.0, 0.0, 0.0, 0.0, 0.0, 0.0, 0.0, 0.0, 0.0, 0.0, 0.0, 0.0, 0.0, 0.0, 0.0, 0.0, 0.0, 0.0, 0.0, 0.0, 0.0, 0.0, 0.0, 0.0, 0.0, 0.0, 0.0, 0.0, 0.0, 0.0, 0.0, 0.0, 0.0, 0.0, 0.0, 0.0, 0.0, 0.0, 0.0, 0.0, 0.0, 0.0, 0.0, 0.0, 0.0, 0.0, 0.0, 0.0, 0.0, 0.0, 0.0, 0.0, 0.0, 0.0, 0.0, 0.0, 0.0, 0.0, 0.0, 0.0, 0.0, 0.0, 0.0, 0.0, 0.0, 0.0, 0.0, 0.0, 0.0, 0.0, 0.0, 0.0, 0.0, 0.0, 0.0, 0.0, 0.0, 0.0, 0.0, 0.0, 0.0, 0.0, 0.0, 0.0, 0.0, 0.0, 0.0, 0.0, 0.0, 0.0, 0.0, 0.0, 0.0, 0.0, 0.0, 0.0, 0.0, 0.0, 0.0, 0.0, 0.0, 0.0, 0.0, 0.0, 0.0, 0.0, 0.0, 0.0, 0.0, 0.0, 0.0, 0.0, 0.0, 0.0, 0.0, 0.0, 0.0, 0.0, 0.0, 0.0, 0.0, 0.0, 0.0, 0.0, 0.0, 0.0, 0.0, 0.0, 0.0, 0.0, 0.0, 0.0, 0.0, 0.0, 0.0, 0.0, 0.0, 0.0, 0.0, 0.0, 0.0, 0.0, 0.0, 0.0, 0.0, 0.0, 0.0, 0.0, 0.0, 0.0, 0.0, 0.0, 0.0, 0.0, 0.0, 0.0, 0.0, 0.0, 0.0, 0.0, 0.0, 0.0, 0.0, 0.0, 0.0, 0.0, 0.0, 0.0, 0.0, 0.0, 0.0, 0.0, 0.0, 0.0, 0.0, 0.0, 0.0, 0.0, 0.0, 0.0, 0.0, 0.0, 0.0, 0.0, 0.0, 0.0, 0.0, 0.0, 0.0, 0.0, 0.0, 0.0, 0.0, 0.0, 0.0, 0.0, 0.0, 0.0, 0.0, 0.0, 0.0, 0.0, 0.0, 0.0, 0.0, 0.0, 0.0, 0.0, 0.0, 0.0, 0.0, 0.0, 0.0, 0.0, 0.0, 0.0, 0.0, 0.0, 0.0, 0.0, 0.0, 0.0, 0.0, 0.0, 0.0, 0.0, 0.0, 0.0, 0.0, 0.0, 0.0, 0.0, 0.0, 0.0, 0.0, 0.0, 0.0, 0.0, 0.0, 0.0, 0.0, 0.0, 0.0, 0.0, 0.0, 0.0, 0.0, 0.0, 0.0, 0.0, 0.0, 0.0, 0.0, 0.0, 0.0, 0.0, 0.0, 0.0, 0.0, 0.0, 0.0, 0.0, 0.0, 0.0, 0.0, 0.0, 0.0, 0.0, 0.0, 0.0, 0.0, 0.0, 0.0, 0.0, 0.0, 0.0, 0.0, 0.0, 0.0, 0.0, 0.0, 0.0, 0.0, 0.0, 0.0, 0.0, 0.0, 0.0, 0.0, 0.0, 0.0, 0.0, 0.0, 0.0, 0.0, 0.0, 0.0, 0.0, 0.0, 0.0, 0.0, 0.0, 0.0, 0.0, 0.0, 0.0, 0.0, 0.0, 0.0, 0.0, 0.0, 0.0, 0.0, 0.0, 0.0, 0.0, 0.0, 0.0, 0.0, 0.0, 0.0, 0.0, 0.0, 0.0, 0.0, 0.0, 0.0, 0.0, 0.0, 0.0, 0.0, 0.0, 0.0, 0.0, 0.0, 0.0, 0.0, 0.0, 0.0, 0.0, 0.0, 0.0, 0.0, 0.0, 0.0, 0.0, 0.0, 0.0, 0.0, 0.0, 0.0, 0.0, 0.0, 0.0, 0.0, 0.0, 0.0, 0.0, 0.0, 0.0, 0.0, 0.0, 0.0, 0.0, 0.0, 0.0, 0.0, 0.0, 0.0, 0.0, 0.0, 0.0, 0.0, 0.0, 0.0, 0.0, 0.0, 0.0, 0.0, 0.0, 0.0, 0.0, 0.0, 0.0, 0.0, 0.0, 0.0, 0.0, 0.0, 0.0, 0.0, 0.0, 0.0, 0.0, 0.0, 0.0, 0.0, 0.0, 0.0, 0.0, 0.0, 0.0, 0.0, 0.0, 0.0, 0.0, 0.0, 0.0, 0.0, 0.0, 0.0, 0.0, 0.0, 0.0, 0.0, 0.0, 0.0, 0.0, 0.0, 0.0, 0.0, 0.0, 0.0, 0.0, 0.0, 0.0, 0.0, 0.0, 0.0, 0.0, 0.0, 0.0, 0.0, 0.0, 0.0, 0.0, 0.0, 0.0, 0.0, 0.0, 0.0, 0.0, 0.0, 0.0, 0.0, 0.0, 0.0, 0.0, 0.0, 0.0, 0.0, 0.0, 0.0, 0.0, 0.0, 0.0, 0.0, 0.0, 0.0, 0.0, 0.0, 0.0, 0.0, 0.0, 0.0, 0.0, 0.0, 0.0, 0.0, 0.0, 0.0, 0.0, 0.0, 0.0, 0.0, 0.0, 0.0, 0.0, 0.0, 0.0, 0.0, 0.0, 0.0, 0.0, 0.0, 0.0, 0.0, 0.0, 0.0, 0.0, 0.0, 0.0, 0.0, 0.0, 0.0, 0.0, 0.0, 0.0, 0.0, 0.0, 0.0, 0.0, 0.0, 0.0, 0.0, 0.0, 0.0, 0.0, 0.0, 0.0, 0.0, 0.0, 0.0, 0.0, 0.0, 0.0, 0.0, 0.0, 0.0, 0.0, 0.0, 0.0, 0.0, 0.0, 0.0, 0.0, 0.0, 0.0, 0.0, 0.0, 0.0, 0.0, 0.0, 0.0, 0.0, 0.0, 0.0, 0.0, 0.0, 0.0, 0.0, 0.0, 0.0, 0.0, 0.0, 0.0, 0.0, 0.0, 0.0, 0.0, 0.0, 0.0, 0.0, 0.0, 0.0, 0.0, 0.0, 0.0, 0.0, 0.0, 0.0, 0.0, 0.0, 0.0, 0.0, 0.0, 0.0, 0.0, 0.0, 0.0, 0.0, 0.0, 0.0, 0.0, 0.0, 0.0, 0.0, 0.0, 0.0, 0.0, 0.0, 0.0, 0.0, 0.0, 0.0, 0.0, 0.0, 0.0, 0.0, 0.0, 0.0, 0.0, 0.0, 0.0, 0.0, 0.0, 0.0, 0.0, 0.0, 0.0, 0.0, 0.0, 0.0, 0.0, 0.0, 0.0, 0.0, 0.0, 0.0, 0.0, 0.0, 0.0, 0.0, 0.0, 0.0, 0.0, 0.0, 0.0, 0.0, 0.0, 0.0, 0.0, 0.0, 0.0, 0.0, 0.0, 0.0, 0.0, 0.0, 0.0, 0.0, 0.0, 0.0, 0.0, 0.0, 0.0, 0.0, 0.0, 0.0, 0.0, 0.0, 0.0, 0.0, 0.0, 0.0, 0.0, 0.0, 0.0, 0.0, 0.0, 0.0, 0.0, 0.0, 0.0, 0.0, 0.0, 0.0, 0.0, 0.0, 0.0, 0.0, 0.0, 0.0, 0.0, 0.0, 0.0, 0.0, 0.0, 0.0, 0.0, 0.0, 0.0, 0.0, 0.0, 0.0, 0.0, 0.0, 0.0, 0.0, 0.0, 0.0, 0.0, 0.0, 0.0, 0.0, 0.0, 0.0, 0.0, 0.0, 0.0, 0.0, 0.0, 0.0, 0.0, 0.0, 0.0, 0.0, 0.0, 0.0, 0.0, 0.0, 0.0, 0.0, 0.0, 0.0, 0.0, 0.0, 0.0, 0.0, 0.0, 0.0, 0.0, 0.0, 0.0, 0.0, 0.0, 0.0, 0.0, 0.0, 0.0, 0.0, 0.0, 0.0, 0.0, 0.0, 0.0, 0.0, 0.0, 0.0, 0.0, 0.0, 0.0, 0.0, 0.0, 0.0, 0.0, 0.0, 0.0, 0.0, 0.0, 0.0, 0.0, 0.0, 0.0, 0.0, 0.0, 0.0, 0.0, 0.0, 0.0, 0.0, 0.0, 0.0, 0.0, 0.0, 0.0, 0.0, 0.0, 0.0, 0.0, 0.0, 0.0, 0.0, 0.0, 0.0, 0.0, 0.0, 0.0, 0.0, 0.0, 0.0, 0.0, 0.0, 0.0, 0.0, 0.0, 0.0, 0.0, 0.0, 0.0, 0.0, 0.0, 0.0, 0.0, 0.0, 0.0, 0.0, 0.0, 0.0, 0.0, 0.0, 0.0, 0.0, 0.0, 0.0, 0.0, 0.0, 0.0, 0.0, 0.0, 0.0, 0.0, 0.0, 0.0, 0.0, 0.0, 0.0, 0.0, 0.0, 0.0, 0.0, 0.0, 0.0, 0.0, 0.0, 0.0, 0.0, 0.0, 0.0, 0.0, 0.0, 0.0, 0.0, 0.0, 0.0, 0.0, 0.0, 0.0, 0.0, 0.0, 0.0, 0.0, 0.0, 0.0, 0.0, 0.0, 0.0, 0.0, 0.0, 0.0, 0.0, 0.0, 0.0, 0.0, 0.0, 0.0, 0.0, 0.0, 0.0, 0.0, 0.0, 0.0, 0.0, 0.0, 0.0, 0.0, 0.0, 0.0, 0.0, 0.0, 0.0, 0.0, 0.0, 0.0, 0.0, 0.0, 0.0, 0.0, 0.0, 0.0, 0.0, 0.0, 0.0, 0.0, 0.0, 0.0, 0.0, 0.0, 0.0, 0.0, 0.0, 0.0, 0.0, 0.0, 0.0, 0.0, 0.0, 0.0, 0.0, 0.0, 0.0, 0.0, 0.0, 0.0, 0.0, 0.0, 0.0, 0.0, 0.0, 0.0, 0.0, 0.0, 0.0, 0.0, 0.0, 0.0, 0.0, 0.0, 0.0, 0.0, 0.0, 0.0, 0.0, 0.0, 0.0, 0.0, 0.0, 0.0, 0.0, 0.0, 0.0, 0.0, 0.0, 0.0, 0.0, 0.0, 0.0, 0.0, 0.0, 0.0, 0.0, 0.0, 0.0, 0.0, 0.0, 0.0, 0.0, 0.0, 0.0, 0.0, 0.0, 0.0, 0.0, 0.0, 0.0, 0.0, 0.0, 0.0, 0.0, 0.0, 0.0, 0.0, 0.0, 0.0, 0.0, 0.0, 0.0, 0.0, 0.0, 0.0, 0.0, 0.0, 0.0, 0.0, 0.0, 0.0, 0.0, 0.0, 0.0, 0.0, 0.0, 0.0, 0.0, 0.0, 0.0, 0.0, 0.0, 0.0, 0.0, 0.0, 0.0, 0.0, 0.0, 0.0, 0.0, 0.0, 0.0, 0.0, 0.0, 0.0, 0.0, 0.0, 0.0, 0.0, 0.0, 0.0, 0.0, 0.0, 0.0, 0.0, 0.0, 0.0, 0.0, 0.0, 0.0, 0.0, 0.0, 0.0, 0.0, 0.0, 0.0, 0.0, 0.0, 0.0, 0.0, 0.0, 0.0, 0.0, 0.0, 0.0, 0.0, 0.0, 0.0, 0.0, 0.0, 0.0, 0.0, 0.0, 0.0, 0.0, 0.0, 0.0, 0.0, 0.0, 0.0, 0.0, 0.0, 0.0, 0.0, 0.0, 0.0, 0.0, 0.0, 0.0, 0.0, 0.0, 0.0, 0.0, 0.0, 0.0, 0.0, 0.0, 0.0, 0.0, 0.0, 0.0, 0.0, 0.0, 0.0, 0.0, 0.0, 0.0, 0.0, 0.0, 0.0, 0.0, 0.0, 0.0, 0.0, 0.0, 0.0, 0.0, 0.0, 0.0, 0.0, 0.0, 0.0, 0.0])
me_grid.use_remesh_preserve_volume = False
me_grid.use_remesh_preserve_attributes = False
me_grid.use_mirror_vertex_groups = False
me_grid.update()

# ---- objects
ob_grid = bpy.data.objects.new('Grid', me_grid)
ob_lamp = bpy.data.objects.new('Lamp', light_lamp)
ob_camera = bpy.data.objects.new('Camera', cam_camera)

# ---- transforms, parenting, visibility, modifiers, constraints
ob_grid.location = (0.0, 0.0, 0.0)
ob_grid.lineart.crease_threshold = 0.0
_m = ob_grid.modifiers.new('EdgeSplit', 'EDGE_SPLIT')
_m.use_edge_angle = False
ob_lamp.location = (4.076, 1.005, 5.904)
ob_lamp.rotation_euler = (0.6503, 0.05522, 1.866)
ob_lamp.lock_rotations_4d = False
ob_lamp.empty_display_type = 'ARROWS'
ob_lamp.color = (0.0, 0.0, 0.0, 0.0)
ob_lamp.lineart.crease_threshold = 0.0
ob_camera.location = (26.92, -25.25, 15.99)
ob_camera.rotation_euler = (1.109, 0.01082, 0.8149)
ob_camera.lock_rotations_4d = False
ob_camera.empty_display_type = 'ARROWS'
ob_camera.color = (0.0, 0.0, 0.0, 0.0)
ob_camera.display_type = 'WIRE'
ob_camera.lineart.crease_threshold = 0.0

# ---- collection membership
col_collection_1.objects.link(ob_grid)
col_collection_1.objects.link(ob_lamp)
col_collection_1.objects.link(ob_camera)

# ---- scene / render settings (as saved in the file)
scene.camera = ob_camera
scene.frame_start = 1; scene.frame_end = 250; scene.frame_set(1)
scene.render.engine = 'BLENDER_EEVEE_NEXT'
scene.render.image_settings.color_mode = 'RGB'
scene.render.image_settings.compression = 90
scene.render.resolution_percentage = 50
scene.render.dither_intensity = 0.0
scene.render.bake_margin = 2
scene.render.bake_bias = 0.0
scene.cycles.use_denoising = False
scene.cycles.samples = 10
scene.cycles.sampling_pattern = 'TABULATED_SOBOL'
scene.cycles.light_sampling_threshold = 0.0
scene.cycles.use_adaptive_sampling = False
scene.cycles.use_light_tree = False
scene.cycles.blur_glossy = 0.0
scene.cycles.volume_bounces = 1
scene.cycles.pixel_filter_type = 'GAUSSIAN'
scene.cycles.sample_clamp_indirect = 0.0
scene.view_settings.view_transform = 'Standard'
bpy.context.view_layer.update()
